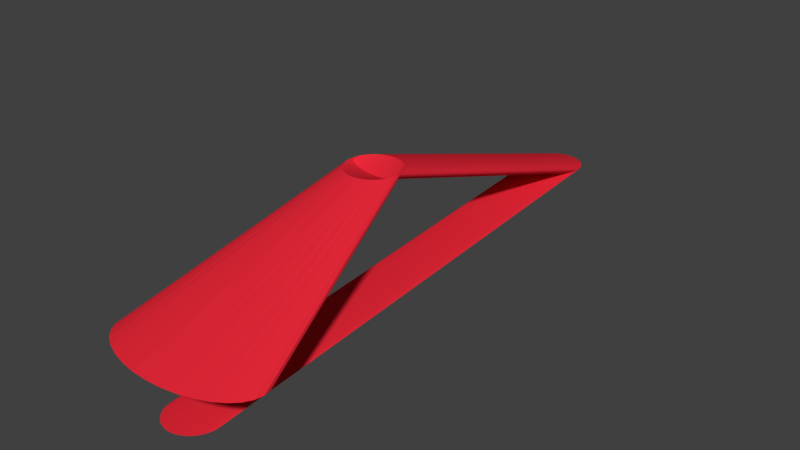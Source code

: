 # Source: lamp.blend  (saved by Blender 2.79.0; exported with 4.5.12 LTS)
import bpy
from mathutils import Matrix  # noqa: F401  (used for matrix-valued properties, if any)

bpy.ops.wm.read_factory_settings(use_empty=True)
scene = bpy.context.scene
scene.name = 'Scene'

# ---- collections
col_collection_1 = bpy.data.collections.new('Collection 1'); scene.collection.children.link(col_collection_1)

# ---- materials (node trees are filled in below, after node groups)
mat_material = bpy.data.materials.new('Material')
mat_material.alpha_threshold = 0.0
mat_material.roughness = 0.5

# ---- material node trees
mat_material.use_nodes = True; mat_material.node_tree.nodes.clear()
_N = mat_material.node_tree.nodes; _L = mat_material.node_tree.links
n0 = _N.new('ShaderNodeOutputMaterial'); n0.name = 'Material Output'; n0.location = (300, 300)
n1 = _N.new('ShaderNodeBsdfDiffuse'); n1.name = 'Diffuse BSDF'; n1.location = (10, 300)
n1.inputs[0].default_value = (0.8, 0.02149, 0.04089, 1.0)
_L.new(n1.outputs[0], n0.inputs[0])
n0.is_active_output = True

# ---- world
world_world = bpy.data.worlds.new('World'); scene.world = world_world
world_world.color = (0.05088, 0.05088, 0.05088)
world_world.use_sun_shadow = False
world_world.sun_shadow_jitter_overblur = 0.0
world_world.cycles.sampling_method = 'MANUAL'

# ---- meshes
me_cylinder = bpy.data.meshes.new('Cylinder')
me_cylinder.from_pydata([(0.9043, -17.85, 1.212), (0.9238, -17.28, 3.271), (1.099, -17.87, 1.212), (1.509, -17.31, 3.271), (1.287, -17.92, 1.212), (2.072, -17.39, 3.271), (1.46, -18.01, 1.212), (2.591, -17.54, 3.271), (1.611, -18.14, 1.212), (3.045, -17.73, 3.271), (1.736, -18.29, 1.212), (3.418, -17.97, 3.271), (1.828, -18.46, 1.212), (3.695, -18.24, 3.271), (1.885, -18.65, 1.212), (3.866, -18.53, 3.271), (1.904, -18.85, 1.212), (3.924, -18.84, 3.271), (1.885, -19.04, 1.212), (3.866, -19.14, 3.271), (1.828, -19.23, 1.212), (3.695, -19.43, 3.271), (1.736, -19.4, 1.212), (3.418, -19.7, 3.271), (1.611, -19.55, 1.212), (3.045, -19.94, 3.271), (1.46, -19.68, 1.212), (2.591, -20.13, 3.271), (1.287, -19.77, 1.212), (2.072, -20.28, 3.271), (1.099, -19.83, 1.212), (1.509, -20.37, 3.271), (0.9043, -19.85, 1.212), (0.9238, -20.4, 3.271), (0.7092, -19.83, 1.212), (0.3385, -20.37, 3.271), (0.5216, -19.77, 1.212), (-0.2242, -20.28, 3.271), (0.3487, -19.68, 1.212), (-0.7429, -20.13, 3.271), (0.1972, -19.55, 1.212), (-1.197, -19.94, 3.271), (0.07282, -19.4, 1.212), (-1.571, -19.7, 3.271), (-0.01959, -19.23, 1.212), (-1.848, -19.43, 3.271), (-0.0765, -19.04, 1.212), (-2.019, -19.14, 3.271), (-0.09571, -18.85, 1.212), (-2.076, -18.84, 3.271), (-0.0765, -18.65, 1.212), (-2.019, -18.53, 3.271), (-0.01959, -18.46, 1.212), (-1.848, -18.24, 3.271), (0.07282, -18.29, 1.212), (-1.571, -17.97, 3.271), (0.1972, -18.14, 1.212), (-1.197, -17.73, 3.271), (0.3487, -18.01, 1.212), (-0.7429, -17.54, 3.271), (0.5216, -17.92, 1.212), (-0.2242, -17.39, 3.271), (0.7092, -17.87, 1.212), (0.3386, -17.31, 3.271), (0.9, 1.154, 2.658), (1.095, 1.135, 2.658), (1.283, 1.078, 2.658), (1.456, 0.9852, 2.658), (1.607, 0.8609, 2.658), (1.731, 0.7093, 2.658), (1.824, 0.5364, 2.658), (1.881, 0.3489, 2.658), (1.9, 0.1538, 2.658), (1.881, -0.04133, 2.658), (1.824, -0.2289, 2.658), (1.731, -0.4018, 2.658), (1.607, -0.5533, 2.658), (1.456, -0.6777, 2.658), (1.283, -0.7701, 2.658), (1.095, -0.827, 2.658), (0.9, -0.8462, 2.658), (0.7049, -0.827, 2.658), (0.5173, -0.7701, 2.658), (0.3444, -0.6777, 2.658), (0.1929, -0.5533, 2.658), (0.06853, -0.4018, 2.658), (-0.02388, -0.2289, 2.658), (-0.08079, -0.04133, 2.658), (-0.1, 0.1538, 2.658), (-0.08079, 0.3489, 2.658), (-0.02388, 0.5364, 2.658), (0.06853, 0.7093, 2.658), (0.1929, 0.8609, 2.658), (0.3444, 0.9852, 2.658), (0.5173, 1.078, 2.658), (0.7049, 1.135, 2.658), (0.8316, -9.826, 6.267), (1.027, -9.845, 6.267), (1.214, -9.902, 6.267), (1.387, -9.994, 6.267), (1.539, -10.12, 6.267), (1.663, -10.27, 6.267), (1.755, -10.44, 6.267), (1.812, -10.63, 6.267), (1.832, -10.83, 6.267), (1.812, -11.02, 6.267), (1.755, -11.21, 6.267), (1.663, -11.38, 6.267), (1.539, -11.53, 6.267), (1.387, -11.66, 6.267), (1.214, -11.75, 6.267), (1.027, -11.81, 6.267), (0.8316, -11.83, 6.267), (0.6365, -11.81, 6.267), (0.4489, -11.75, 6.267), (0.276, -11.66, 6.267), (0.1245, -11.53, 6.267), (0.0001083, -11.38, 6.267), (-0.0923, -11.21, 6.267), (-0.1492, -11.02, 6.267), (-0.1684, -10.83, 6.267), (-0.1492, -10.63, 6.267), (-0.0923, -10.44, 6.267), (0.0001094, -10.27, 6.267), (0.1245, -10.12, 6.267), (0.276, -9.994, 6.267), (0.4489, -9.902, 6.267), (0.6365, -9.845, 6.267)], [], [(96, 1, 3, 97), (97, 3, 5, 98), (98, 5, 7, 99), (99, 7, 9, 100), (100, 9, 11, 101), (101, 11, 13, 102), (102, 13, 15, 103), (103, 15, 17, 104), (104, 17, 19, 105), (105, 19, 21, 106), (106, 21, 23, 107), (107, 23, 25, 108), (108, 25, 27, 109), (109, 27, 29, 110), (110, 29, 31, 111), (111, 31, 33, 112), (112, 33, 35, 113), (113, 35, 37, 114), (114, 37, 39, 115), (115, 39, 41, 116), (116, 41, 43, 117), (117, 43, 45, 118), (118, 45, 47, 119), (119, 47, 49, 120), (120, 49, 51, 121), (121, 51, 53, 122), (122, 53, 55, 123), (123, 55, 57, 124), (124, 57, 59, 125), (125, 59, 61, 126), (3, 1, 63, 61, 59, 57, 55, 53, 51, 49, 47, 45, 43, 41, 39, 37, 35, 33, 31, 29, 27, 25, 23, 21, 19, 17, 15, 13, 11, 9, 7, 5), (126, 61, 63, 127), (127, 63, 1, 96), (0, 2, 4, 6, 8, 10, 12, 14, 16, 18, 20, 22, 24, 26, 28, 30, 32, 34, 36, 38, 40, 42, 44, 46, 48, 50, 52, 54, 56, 58, 60, 62), (62, 95, 64, 0), (60, 94, 95, 62), (58, 93, 94, 60), (56, 92, 93, 58), (54, 91, 92, 56), (52, 90, 91, 54), (50, 89, 90, 52), (48, 88, 89, 50), (46, 87, 88, 48), (44, 86, 87, 46), (42, 85, 86, 44), (40, 84, 85, 42), (38, 83, 84, 40), (36, 82, 83, 38), (34, 81, 82, 36), (32, 80, 81, 34), (30, 79, 80, 32), (28, 78, 79, 30), (26, 77, 78, 28), (24, 76, 77, 26), (22, 75, 76, 24), (20, 74, 75, 22), (18, 73, 74, 20), (16, 72, 73, 18), (14, 71, 72, 16), (12, 70, 71, 14), (10, 69, 70, 12), (8, 68, 69, 10), (6, 67, 68, 8), (4, 66, 67, 6), (2, 65, 66, 4), (0, 64, 65, 2), (95, 127, 96, 64), (94, 126, 127, 95), (93, 125, 126, 94), (92, 124, 125, 93), (91, 123, 124, 92), (90, 122, 123, 91), (89, 121, 122, 90), (88, 120, 121, 89), (87, 119, 120, 88), (86, 118, 119, 87), (85, 117, 118, 86), (84, 116, 117, 85), (83, 115, 116, 84), (82, 114, 115, 83), (81, 113, 114, 82), (80, 112, 113, 81), (79, 111, 112, 80), (78, 110, 111, 79), (77, 109, 110, 78), (76, 108, 109, 77), (75, 107, 108, 76), (74, 106, 107, 75), (73, 105, 106, 74), (72, 104, 105, 73), (71, 103, 104, 72), (70, 102, 103, 71), (69, 101, 102, 70), (68, 100, 101, 69), (67, 99, 100, 68), (66, 98, 99, 67), (65, 97, 98, 66), (64, 96, 97, 65)])
me_cylinder.materials.append(mat_material)
me_cylinder.use_remesh_preserve_volume = False
me_cylinder.use_remesh_preserve_attributes = False
me_cylinder.use_mirror_vertex_groups = False
me_cylinder.update()

# ---- objects
ob_cylinder = bpy.data.objects.new('Cylinder', me_cylinder)

# ---- transforms, parenting, visibility, modifiers, constraints
ob_cylinder.location = (0.1076, -0.1287, -0.04103)
ob_cylinder.lineart.crease_threshold = 0.0

# ---- collection membership
col_collection_1.objects.link(ob_cylinder)

# ---- scene / render settings (as saved in the file)
scene.frame_start = 1; scene.frame_end = 250; scene.frame_set(1)
scene.render.engine = 'CYCLES'
scene.render.resolution_percentage = 50
scene.render.dither_intensity = 0.0
scene.cycles.use_denoising = False
scene.cycles.samples = 128
scene.cycles.sampling_pattern = 'TABULATED_SOBOL'
scene.cycles.use_adaptive_sampling = False
scene.cycles.use_light_tree = False
scene.cycles.blur_glossy = 0.0
scene.cycles.sample_clamp_indirect = 0.0
scene.view_settings.view_transform = 'Standard'
bpy.context.view_layer.update()

# ---- added for rendering (the .blend has no active camera and no usable light): camera, sun
cam_auto = bpy.data.cameras.new('AutoCamera')
cam_auto.lens = 50.0
cam_auto.sensor_width = 36.0
cam_auto.clip_end = 1000.0
ob_auto_camera = bpy.data.objects.new('AutoCamera', cam_auto)
scene.collection.objects.link(ob_auto_camera)
ob_auto_camera.location = (22.2502, -35.2124, 20.6737)
ob_auto_camera.rotation_euler = (1.09748, -7.21219e-08, 0.694738)
scene.camera = ob_auto_camera
light_auto_sun = bpy.data.lights.new('AutoSun', 'SUN')
light_auto_sun.energy = 3.0
light_auto_sun.angle = 0.0523599
ob_auto_sun = bpy.data.objects.new('AutoSun', light_auto_sun)
scene.collection.objects.link(ob_auto_sun)
ob_auto_sun.rotation_euler = (0.872665, 0.174533, 0.523599)
bpy.context.view_layer.update()
